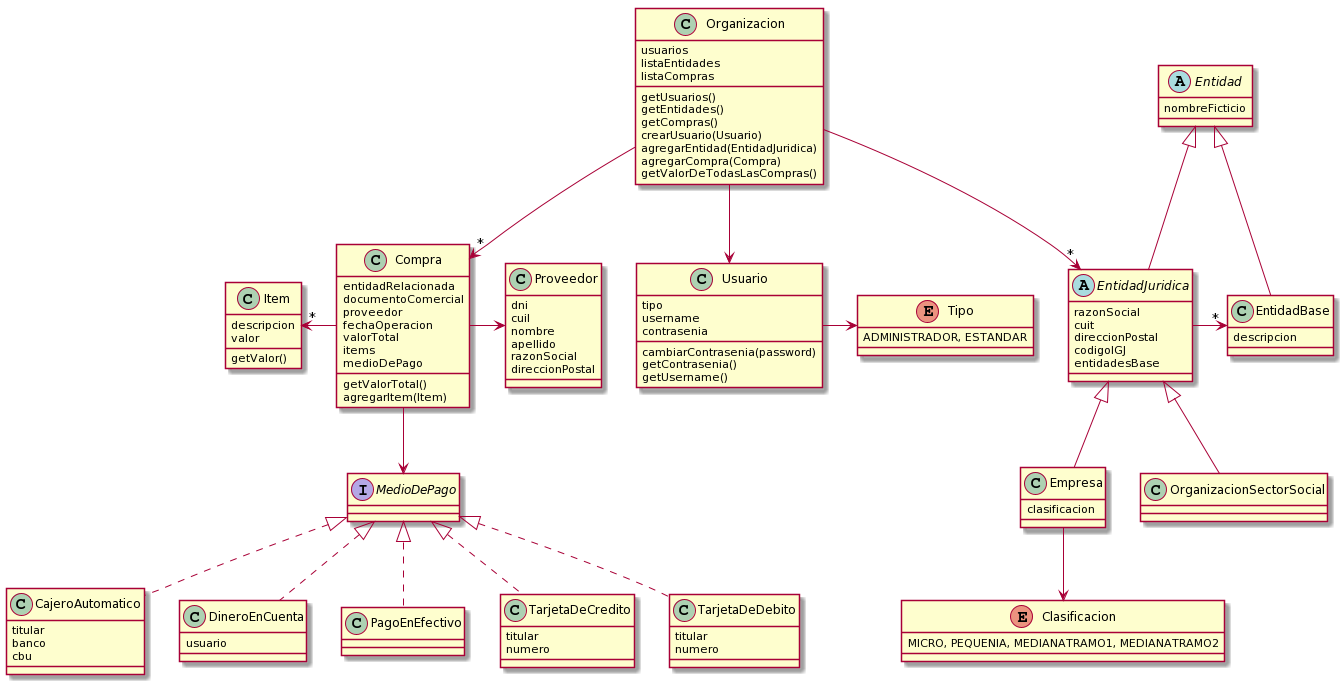

The diagram above was rendered by PlantUML. Its source (embedded in the PNG):
@startuml
class Organizacion{
usuarios
listaEntidades
listaCompras
getUsuarios()
getEntidades()
getCompras()
crearUsuario(Usuario)
agregarEntidad(EntidadJuridica)
agregarCompra(Compra)
getValorDeTodasLasCompras()

}
Organizacion --> Usuario
Organizacion --> "*" EntidadJuridica
Organizacion --> "*" Compra

class Compra{
    entidadRelacionada
    documentoComercial
    proveedor
    fechaOperacion
    valorTotal
    items
    medioDePago
getValorTotal()
agregarItem(Item)
}

class Proveedor{
    dni
    cuil
    nombre
    apellido
    razonSocial
    direccionPostal
}

class Item {
     descripcion
     valor
getValor()
}

interface MedioDePago {
     
}

class CajeroAutomatico {
    titular
    banco
    cbu
}

class DineroEnCuenta{
    usuario
}

class PagoEnEfectivo {
}

class TarjetaDeCredito {
    titular
    numero
}

class TarjetaDeDebito {
    titular
    numero
}

abstract Entidad {
nombreFicticio
}

Entidad <|-- EntidadJuridica
Entidad <|-- EntidadBase

abstract EntidadJuridica {
    razonSocial
    cuit
    direccionPostal
    codigoIGJ
    entidadesBase
}

class EntidadBase{
    descripcion
}

class Empresa{
clasificacion
}

enum Clasificacion{
MICRO, PEQUENIA, MEDIANATRAMO1, MEDIANATRAMO2
}

class OrganizacionSectorSocial{
}

class Usuario{
tipo
username
contrasenia
cambiarContrasenia(password)
getContrasenia()
getUsername()
}

enum Tipo {
ADMINISTRADOR, ESTANDAR
}

Usuario -> Tipo

MedioDePago  <|.. CajeroAutomatico 
MedioDePago  <|.. DineroEnCuenta 
MedioDePago  <|.. PagoEnEfectivo
MedioDePago  <|.. TarjetaDeCredito
MedioDePago  <|.. TarjetaDeDebito 

Compra -> Proveedor
Compra -left-> "*" Item
Compra -down-> MedioDePago

EntidadJuridica -> "*"EntidadBase
EntidadJuridica <|-- Empresa
EntidadJuridica <|-- OrganizacionSectorSocial
Empresa -down-> Clasificacion
@enduml